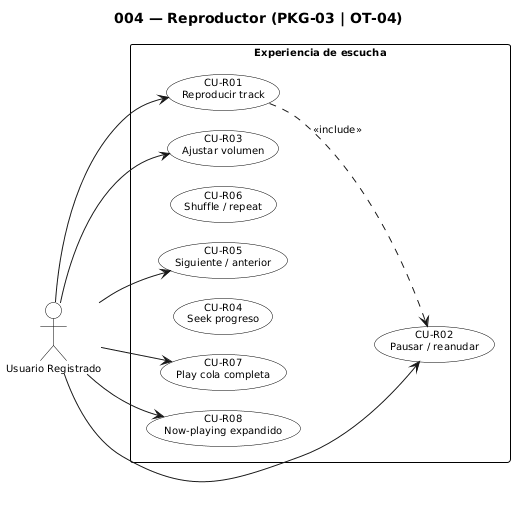

The diagram above was rendered by PlantUML. Its source (embedded in the PNG):
@startuml
skinparam monochrome true
skinparam shadowing false
skinparam packageStyle rectangle
skinparam actorStyle stickman
skinparam defaultFontSize 10
skinparam nodesep 20
skinparam ranksep 24
skinparam usecase {
  BackgroundColor white
  BorderColor black
}
skinparam actor {
  BackgroundColor white
  BorderColor black
}
skinparam rectangle {
  BackgroundColor white
  BorderColor black
}
left to right direction
title 004 — Reproductor (PKG-03 | OT-04)

actor "Usuario Registrado" as User

rectangle "Experiencia de escucha" {
  usecase "CU-R01\nReproducir track" as CU_R01
  usecase "CU-R02\nPausar / reanudar" as CU_R02
  usecase "CU-R03\nAjustar volumen" as CU_R03
  usecase "CU-R04\nSeek progreso" as CU_R04
  usecase "CU-R05\nSiguiente / anterior" as CU_R05
  usecase "CU-R06\nShuffle / repeat" as CU_R06
  usecase "CU-R07\nPlay cola completa" as CU_R07
  usecase "CU-R08\nNow-playing expandido" as CU_R08
}
User --> CU_R01
User --> CU_R02
User --> CU_R03
User --> CU_R05
User --> CU_R07
User --> CU_R08
CU_R01 ..> CU_R02 : <<include>>
@enduml